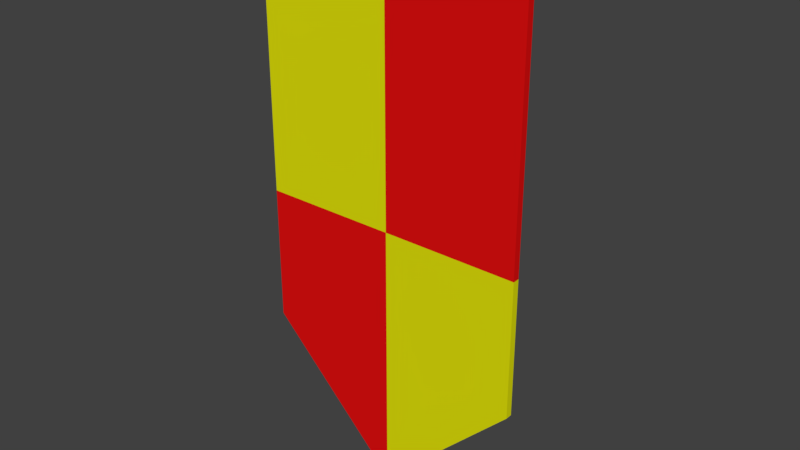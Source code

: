 # Source: KiteShieldColor2.blend  (saved by Blender 2.79.0; exported with 4.5.12 LTS)
import bpy
from mathutils import Matrix  # noqa: F401  (used for matrix-valued properties, if any)

bpy.ops.wm.read_factory_settings(use_empty=True)
scene = bpy.context.scene
scene.name = 'Scene'

# ---- collections
col_collection_1 = bpy.data.collections.new('Collection 1'); scene.collection.children.link(col_collection_1)

# ---- materials (node trees are filled in below, after node groups)
mat_shieldhandlemat = bpy.data.materials.new('ShieldHandleMat')
mat_shieldhandlemat.alpha_threshold = 0.0
mat_shieldhandlemat.use_transparent_shadow = False
mat_shieldhandlemat.diffuse_color = (0.5277, 0.4793, 0.4939, 1.0)
mat_shieldhandlemat.roughness = 0.5
mat_shieldmat2 = bpy.data.materials.new('ShieldMat2')
mat_shieldmat2.alpha_threshold = 0.0
mat_shieldmat2.use_transparent_shadow = False
mat_shieldmat2.diffuse_color = (0.7874, 0.005733, 0.005733, 1.0)
mat_shieldmat2.roughness = 0.5
mat_shieldmat1 = bpy.data.materials.new('ShieldMat1')
mat_shieldmat1.alpha_threshold = 0.0
mat_shieldmat1.use_transparent_shadow = False
mat_shieldmat1.diffuse_color = (0.7743, 0.7737, 0.003417, 1.0)
mat_shieldmat1.specular_color = (0.1849, 0.198, 1.0)
mat_shieldmat1.roughness = 0.5
mat_shieldmat1.specular_intensity = 0.6
mat_shieldback = bpy.data.materials.new('ShieldBack')
mat_shieldback.alpha_threshold = 0.0
mat_shieldback.use_transparent_shadow = False
mat_shieldback.diffuse_color = (0.1282, 0.05542, 0.02401, 1.0)
mat_shieldback.roughness = 0.5

# ---- material node trees

# ---- world
world_world = bpy.data.worlds.new('World'); scene.world = world_world
world_world.color = (0.05088, 0.05088, 0.05088)
world_world.use_sun_shadow = False
world_world.sun_shadow_jitter_overblur = 0.0
world_world.cycles.sampling_method = 'MANUAL'

# ---- meshes
me_cube_006 = bpy.data.meshes.new('Cube.006')
me_cube_006.from_pydata([(-1.0, -1.0, -1.0), (-1.0, -1.0, 1.0), (-1.0, 1.0, -1.0), (-1.0, 1.0, 1.0), (1.0, -1.0, -1.0), (1.0, -1.0, 1.0), (1.0, 1.0, -1.0), (1.0, 1.0, 1.0), (-1.0, 3.5, 0.2501), (-1.0, 3.697, -1.0), (1.0, 3.697, -1.0), (1.0, 3.5, 0.2501), (1.0, 2.25, 1.0), (-1.0, 2.25, 1.0), (-1.0, 2.397, -1.0), (1.0, 2.397, -1.0), (1.0, 3.697, -8.5), (-1.0, 3.697, -8.5), (1.0, 2.397, -8.5), (-1.0, 2.397, -8.5), (1.0, 3.5, -10.25), (-1.0, 3.5, -10.25), (1.0, 2.25, -11.0), (-1.0, 2.25, -11.0), (-1.0, -1.045, -8.5), (1.0, -1.045, -8.5), (-1.0, -1.045, -11.0), (1.0, -1.045, -11.0), (1.0, 1.056, -11.0), (-1.0, 1.056, -11.0), (-1.0, 1.062, -8.5), (1.0, 1.062, -8.5), (1.0, 4.034, -2.875), (1.0, 4.147, -4.75), (1.0, 4.034, -6.625), (-1.0, 4.034, -6.625), (-1.0, 4.147, -4.75), (-1.0, 4.034, -2.875), (-1.0, 2.734, -2.875), (-1.0, 2.847, -4.75), (-1.0, 2.734, -6.625), (1.0, 2.734, -6.625), (1.0, 2.847, -4.75), (1.0, 2.734, -2.875), (-1.0, -0.9275, -1.0), (-1.0, -0.9275, 1.0), (1.0, -0.9275, -1.0), (1.0, -0.9275, 1.0), (1.0, -0.9878, -11.0), (-1.0, -0.9877, -8.5), (-1.0, -0.9878, -11.0), (1.0, -0.9877, -8.5), (-22.32, -0.8914, -4.53), (-22.32, -0.8914, -2.747), (-22.32, 0.8914, -4.53), (-22.32, 0.8914, -2.747), (-20.54, -0.8914, -4.53), (-20.54, -0.8914, -2.747), (-20.54, 0.8914, -4.53), (-20.54, 0.8914, -2.747), (-22.32, 3.12, -3.416), (-22.32, 3.295, -4.53), (-20.54, 3.295, -4.53), (-20.54, 3.12, -3.416), (-20.54, 2.006, -2.747), (-22.32, 2.006, -2.747), (-22.32, 2.137, -4.53), (-20.54, 2.137, -4.53), (-20.54, 3.295, -11.22), (-22.32, 3.295, -11.22), (-20.54, 2.137, -11.22), (-22.32, 2.137, -11.22), (-20.54, 3.12, -12.78), (-22.32, 3.12, -12.78), (-20.54, 2.006, -13.44), (-22.32, 2.006, -13.44), (-22.32, -0.9311, -11.22), (-20.54, -0.9311, -11.22), (-22.32, -0.9311, -13.44), (-20.54, -0.9311, -13.44), (-20.54, 0.941, -13.44), (-22.32, 0.941, -13.44), (-22.32, 0.9462, -11.22), (-20.54, 0.9462, -11.22), (-20.54, 3.596, -6.202), (-20.54, 3.696, -7.873), (-20.54, 3.596, -9.544), (-22.32, 3.596, -9.544), (-22.32, 3.696, -7.873), (-22.32, 3.596, -6.202), (-22.32, 2.437, -6.202), (-22.32, 2.538, -7.873), (-22.32, 2.437, -9.544), (-20.54, 2.437, -9.544), (-20.54, 2.538, -7.873), (-20.54, 2.437, -6.202), (-22.32, -0.8268, -4.53), (-22.32, -0.8268, -2.747), (-20.54, -0.8268, -4.53), (-20.54, -0.8268, -2.747), (-20.54, -0.8805, -13.44), (-22.32, -0.8804, -11.22), (-22.32, -0.8805, -13.44), (-20.54, -0.8804, -11.22)], [], [(44, 45, 3, 2), (13, 12, 11, 8), (46, 47, 5, 4), (4, 5, 1, 0), (44, 46, 4, 0), (47, 45, 1, 5), (9, 8, 11, 10), (14, 13, 8, 9), (12, 15, 10, 11), (35, 34, 16, 17), (6, 2, 14, 15), (7, 6, 15, 12), (2, 3, 13, 14), (3, 7, 12, 13), (17, 16, 20, 21), (41, 40, 19, 18), (40, 35, 17, 19), (34, 41, 18, 16), (22, 23, 21, 20), (50, 48, 27, 26), (16, 18, 22, 20), (19, 17, 21, 23), (25, 24, 26, 27), (51, 49, 24, 25), (49, 50, 26, 24), (48, 51, 25, 27), (22, 18, 31, 28), (19, 23, 29, 30), (18, 19, 30, 31), (23, 22, 28, 29), (10, 15, 43, 32), (32, 43, 42, 33), (33, 42, 41, 34), (14, 9, 37, 38), (38, 37, 36, 39), (39, 36, 35, 40), (15, 14, 38, 43), (43, 38, 39, 42), (42, 39, 40, 41), (9, 10, 32, 37), (37, 32, 33, 36), (36, 33, 34, 35), (7, 3, 45, 47), (2, 6, 46, 44), (6, 7, 47, 46), (0, 1, 45, 44), (28, 31, 51, 48), (30, 29, 50, 49), (31, 30, 49, 51), (29, 28, 48, 50), (96, 97, 55, 54), (65, 64, 63, 60), (98, 99, 57, 56), (56, 57, 53, 52), (96, 98, 56, 52), (99, 97, 53, 57), (61, 60, 63, 62), (66, 65, 60, 61), (64, 67, 62, 63), (87, 86, 68, 69), (58, 54, 66, 67), (59, 58, 67, 64), (54, 55, 65, 66), (55, 59, 64, 65), (69, 68, 72, 73), (93, 92, 71, 70), (92, 87, 69, 71), (86, 93, 70, 68), (74, 75, 73, 72), (102, 100, 79, 78), (68, 70, 74, 72), (71, 69, 73, 75), (77, 76, 78, 79), (103, 101, 76, 77), (101, 102, 78, 76), (100, 103, 77, 79), (74, 70, 83, 80), (71, 75, 81, 82), (70, 71, 82, 83), (75, 74, 80, 81), (62, 67, 95, 84), (84, 95, 94, 85), (85, 94, 93, 86), (66, 61, 89, 90), (90, 89, 88, 91), (91, 88, 87, 92), (67, 66, 90, 95), (95, 90, 91, 94), (94, 91, 92, 93), (61, 62, 84, 89), (89, 84, 85, 88), (88, 85, 86, 87), (59, 55, 97, 99), (54, 58, 98, 96), (58, 59, 99, 98), (52, 53, 97, 96), (80, 83, 103, 100), (82, 81, 102, 101), (83, 82, 101, 103), (81, 80, 100, 102)])
me_cube_006.materials.append(mat_shieldhandlemat)
me_cube_006.use_remesh_preserve_volume = False
me_cube_006.use_remesh_preserve_attributes = False
me_cube_006.use_mirror_vertex_groups = False
me_cube_006.update()
me_cube_004 = bpy.data.meshes.new('Cube.004')
me_cube_004.from_pydata([(0.0, -0.95, 0.0), (0.0, -1.0, 0.0), (-1.0, -1.0, 1.0), (-1.0, -0.95, 1.0), (0.0, -0.95, 2.0), (-1.0, -1.0, 2.0), (0.0, -1.0, 2.0), (-1.0, -0.95, 2.0), (0.0, -1.0, 4.0), (1.0, -1.0, 4.0), (0.0, -0.95, 4.0), (1.0, -0.95, 4.0), (0.0, -0.95, 2.0), (0.0, -1.0, 2.0), (1.0, -0.95, 2.0), (1.0, -1.0, 2.0), (0.0, -0.95, 0.0), (-1.0, -1.0, 4.0), (0.0, -1.0, 0.0), (-1.0, -0.95, 4.0), (0.0, -1.0, 4.0), (0.0, -0.95, 4.0), (1.0, -0.95, 1.0), (1.0, -1.0, 1.0), (0.0, -0.95, 2.0), (-1.0, -1.0, 2.0), (0.0, -1.0, 2.0), (-1.0, -0.95, 2.0), (1.0, -0.95, 2.0), (1.0, -1.0, 2.0), (-1.0, -1.0, 3.994), (0.0, -0.95, 3.994), (0.0, -1.0, 3.994), (-1.0, -0.95, 3.994), (0.0, -0.95, 3.994), (0.0, -1.0, 3.994), (1.0, -0.95, 3.994), (1.0, -1.0, 3.994), (0.9937, -0.95, 4.0), (0.9937, -1.0, 4.0), (0.9937, -1.0, 2.0), (0.9937, -0.95, 2.0), (0.9937, -1.0, 3.994), (0.9937, -0.95, 3.994), (0.9939, -1.0, 0.9939), (0.9939, -0.95, 0.9939), (0.9939, -1.0, 2.0), (0.9939, -0.95, 2.0), (-0.995, -0.95, 0.995), (-0.995, -1.0, 0.995), (-0.995, -0.95, 2.0), (-0.995, -1.0, 2.0), (-0.9947, -0.95, 4.0), (-0.9947, -1.0, 4.0), (-0.9947, -0.95, 2.0), (-0.9947, -1.0, 2.0), (-0.9947, -0.95, 3.994), (-0.9947, -1.0, 3.994)], [], [(49, 2, 3, 48), (48, 50, 4, 0), (49, 51, 5, 2), (2, 5, 7, 3), (43, 38, 11, 36), (36, 11, 9, 37), (38, 10, 8, 39), (42, 39, 8, 35), (30, 17, 19, 33), (57, 53, 17, 30), (56, 52, 21, 31), (52, 19, 17, 53), (44, 18, 16, 45), (44, 46, 26, 18), (22, 28, 29, 23), (45, 47, 28, 22), (54, 56, 31, 24), (55, 57, 30, 25), (25, 30, 33, 27), (40, 42, 35, 13), (14, 36, 37, 15), (41, 43, 36, 14), (12, 34, 43, 41), (15, 37, 42, 40), (37, 9, 39, 42), (11, 38, 39, 9), (34, 10, 38, 43), (16, 24, 47, 45), (23, 29, 46, 44), (23, 44, 45, 22), (1, 6, 51, 49), (3, 7, 50, 48), (1, 49, 48, 0), (26, 32, 57, 55), (27, 33, 56, 54), (21, 52, 53, 20), (33, 19, 52, 56), (32, 20, 53, 57)])
me_cube_004.polygons.foreach_set('material_index', [0, 0, 0, 0, 0, 0, 0, 0, 1, 1, 1, 1, 1, 1, 1, 1, 1, 1, 1, 0, 0, 0, 0, 0, 0, 0, 0, 1, 1, 1, 0, 0, 0, 1, 1, 1, 1, 1])
me_cube_004.materials.append(mat_shieldmat2)
me_cube_004.materials.append(mat_shieldmat1)
me_cube_004.use_remesh_preserve_volume = False
me_cube_004.use_remesh_preserve_attributes = False
me_cube_004.use_mirror_vertex_groups = False
me_cube_004.update()
me_cube_002 = bpy.data.meshes.new('Cube.002')
me_cube_002.from_pydata([(0.0, -0.95, 0.1111), (-0.95, -1.0, 3.911), (0.0, -1.0, 0.1111), (-0.95, -0.95, 3.911), (0.0, -1.0, 3.911), (0.95, -1.0, 3.911), (0.0, -0.95, 3.911), (0.95, -0.95, 3.911), (-0.95, -1.0, 1.061), (-0.95, -0.95, 1.061), (0.95, -0.95, 1.061), (0.95, -1.0, 1.061), (0.0, -0.95, 2.011), (-0.95, -1.0, 2.011), (0.0, -1.0, 2.011), (-0.95, -0.95, 2.011), (0.95, -0.95, 2.011), (0.95, -1.0, 2.011)], [], [(13, 1, 3, 15), (12, 6, 7, 16), (16, 7, 5, 17), (14, 4, 1, 13), (15, 3, 6, 12), (6, 3, 1, 4), (7, 6, 4, 5), (2, 8, 9, 0), (11, 2, 0, 10), (17, 5, 4, 14), (11, 17, 14, 2), (9, 15, 12, 0), (2, 14, 13, 8), (10, 16, 17, 11), (0, 12, 16, 10), (8, 13, 15, 9)])
me_cube_002.materials.append(mat_shieldback)
me_cube_002.use_remesh_preserve_volume = False
me_cube_002.use_remesh_preserve_attributes = False
me_cube_002.use_mirror_vertex_groups = False
me_cube_002.update()

# ---- objects
ob_cube_002 = bpy.data.objects.new('Cube.002', me_cube_006)
ob_cube_003 = bpy.data.objects.new('Cube.003', me_cube_004)
ob_cube_001 = bpy.data.objects.new('Cube.001', me_cube_002)

# ---- transforms, parenting, visibility, modifiers, constraints
ob_cube_002.location = (0.5363, -0.9, 2.628)
ob_cube_002.rotation_euler = (0.0, 0.4363, 0.0)
ob_cube_002.scale = (0.04487, 0.04487, 0.04487)
ob_cube_002.lineart.crease_threshold = 0.0
_m = ob_cube_002.modifiers.new('Subsurf', 'SUBSURF')
_m.uv_smooth = 'PRESERVE_CORNERS'
_m.quality = 2
_m.levels = 2
_m.show_only_control_edges = False
ob_cube_003.location = (0.0, 0.0, 0.0)
ob_cube_003.lineart.crease_threshold = 0.0
ob_cube_001.location = (0.0, 0.05, 0.0)
ob_cube_001.lineart.crease_threshold = 0.0

# ---- collection membership
col_collection_1.objects.link(ob_cube_002)
col_collection_1.objects.link(ob_cube_003)
col_collection_1.objects.link(ob_cube_001)

# ---- scene / render settings (as saved in the file)
scene.frame_start = 1; scene.frame_end = 250; scene.frame_set(1)
scene.render.engine = 'BLENDER_EEVEE_NEXT'
scene.render.resolution_percentage = 50
scene.render.dither_intensity = 0.0
scene.cycles.use_denoising = False
scene.cycles.samples = 128
scene.cycles.sampling_pattern = 'TABULATED_SOBOL'
scene.cycles.use_adaptive_sampling = False
scene.cycles.use_light_tree = False
scene.cycles.blur_glossy = 0.0
scene.cycles.sample_clamp_indirect = 0.0
scene.view_settings.view_transform = 'Standard'
bpy.context.view_layer.update()

# ---- added for rendering (the .blend has no active camera and no usable light): camera, sun
cam_auto = bpy.data.cameras.new('AutoCamera')
cam_auto.lens = 50.0
cam_auto.sensor_width = 36.0
cam_auto.clip_end = 1000.0
ob_auto_camera = bpy.data.objects.new('AutoCamera', cam_auto)
scene.collection.objects.link(ob_auto_camera)
ob_auto_camera.location = (4.14619, -5.83238, 5.31695)
ob_auto_camera.rotation_euler = (1.09748, -7.21219e-08, 0.694738)
scene.camera = ob_auto_camera
light_auto_sun = bpy.data.lights.new('AutoSun', 'SUN')
light_auto_sun.energy = 3.0
light_auto_sun.angle = 0.0523599
ob_auto_sun = bpy.data.objects.new('AutoSun', light_auto_sun)
scene.collection.objects.link(ob_auto_sun)
ob_auto_sun.rotation_euler = (0.872665, 0.174533, 0.523599)
bpy.context.view_layer.update()

